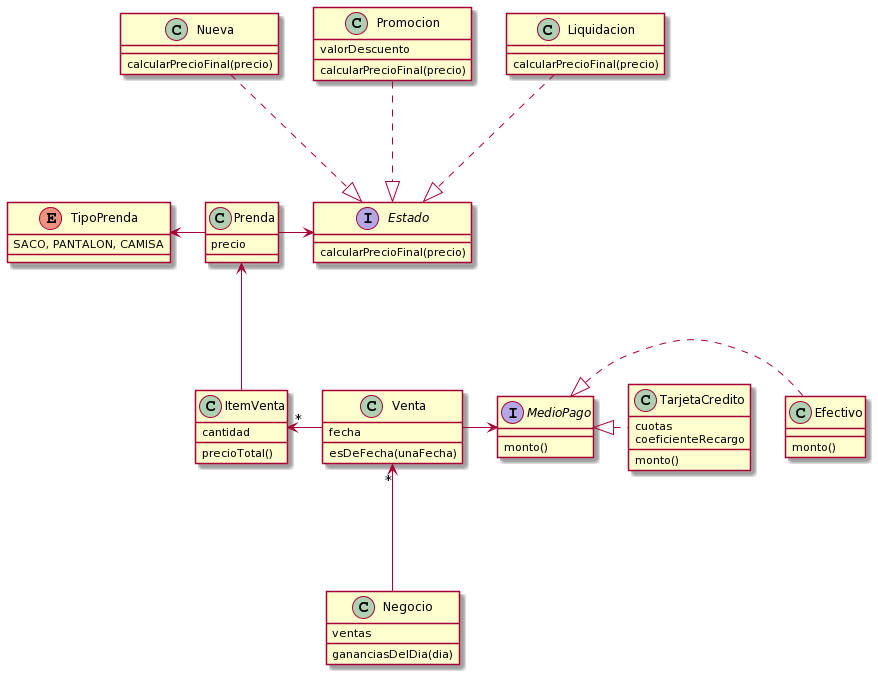

The diagram above was rendered by PlantUML. Its source (embedded in the PNG):
@startuml
class Prenda {
    precio
}

enum TipoPrenda {
    SACO, PANTALON, CAMISA
}

Prenda --left-> TipoPrenda

interface Estado {
    calcularPrecioFinal(precio)
}

class Nueva {
    calcularPrecioFinal(precio)
}

class Promocion {
    valorDescuento
    calcularPrecioFinal(precio)
}

class Liquidacion {
    calcularPrecioFinal(precio)
}

Nueva .-.|> Estado
Promocion .-.|> Estado
Liquidacion .-.|> Estado

Prenda -> Estado

class ItemVenta {
    cantidad
    precioTotal()
}

ItemVenta -up--> Prenda

class Venta {
    fecha
    esDeFecha(unaFecha)
}

Venta -left--> "*" ItemVenta

interface MedioPago{
    monto()
}

class Efectivo {
    monto()
}

class TarjetaCredito {
    cuotas
    coeficienteRecargo
    monto()
}

Venta -> MedioPago

Efectivo -left-.-.|> MedioPago
TarjetaCredito -left-.-.|> MedioPago

class Negocio {
    ventas
    gananciasDelDia(dia)
}

Negocio -up--> "*" Venta
@enduml